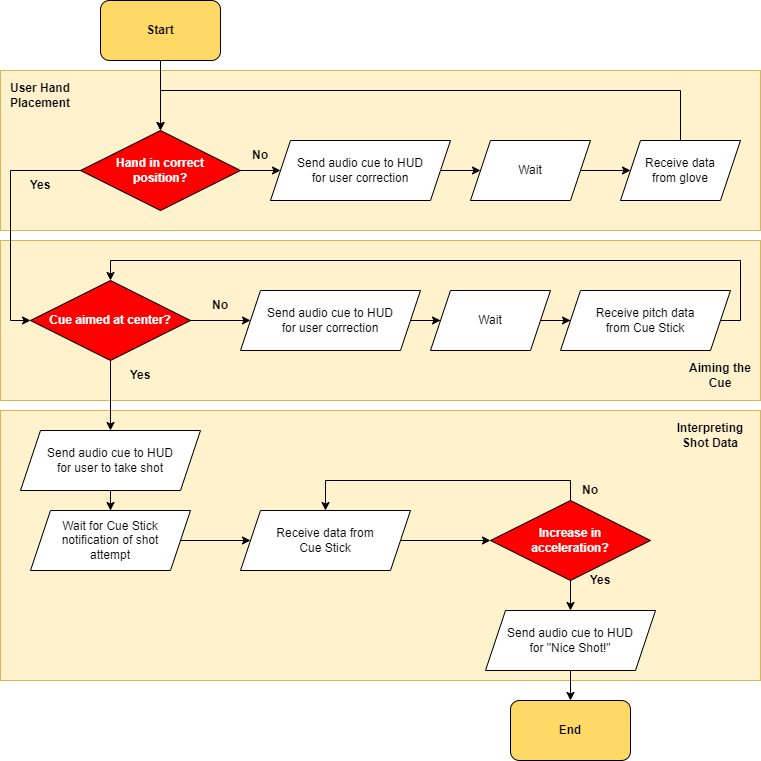

The diagram above was exported from draw.io. Its source (the exported page's mxGraphModel, read from the mxfile embedded in the PNG):
<mxGraphModel dx="2302" dy="1057" grid="1" gridSize="10" guides="1" tooltips="1" connect="1" arrows="1" fold="1" page="1" pageScale="1" pageWidth="827" pageHeight="1169" math="0" shadow="0">
  <root>
    <mxCell id="wIZa1kvvUxGXH3x09uo6-0" />
    <mxCell id="wIZa1kvvUxGXH3x09uo6-1" parent="wIZa1kvvUxGXH3x09uo6-0" />
    <mxCell id="wIZa1kvvUxGXH3x09uo6-2" value="" style="rounded=0;whiteSpace=wrap;html=1;fillColor=#fff2cc;strokeColor=#d6b656;" vertex="1" parent="wIZa1kvvUxGXH3x09uo6-1">
      <mxGeometry x="40" y="460" width="760" height="270" as="geometry" />
    </mxCell>
    <mxCell id="wIZa1kvvUxGXH3x09uo6-3" value="" style="rounded=0;whiteSpace=wrap;html=1;fillColor=#fff2cc;strokeColor=#d6b656;" vertex="1" parent="wIZa1kvvUxGXH3x09uo6-1">
      <mxGeometry x="40" y="290" width="760" height="160" as="geometry" />
    </mxCell>
    <mxCell id="wIZa1kvvUxGXH3x09uo6-4" value="" style="rounded=0;whiteSpace=wrap;html=1;fillColor=#fff2cc;strokeColor=#d6b656;" vertex="1" parent="wIZa1kvvUxGXH3x09uo6-1">
      <mxGeometry x="40" y="120" width="760" height="160" as="geometry" />
    </mxCell>
    <mxCell id="wIZa1kvvUxGXH3x09uo6-5" style="edgeStyle=orthogonalEdgeStyle;rounded=0;orthogonalLoop=1;jettySize=auto;html=1;entryX=0.5;entryY=0;entryDx=0;entryDy=0;fontColor=#000000;" edge="1" parent="wIZa1kvvUxGXH3x09uo6-1" source="wIZa1kvvUxGXH3x09uo6-6" target="wIZa1kvvUxGXH3x09uo6-9">
      <mxGeometry relative="1" as="geometry" />
    </mxCell>
    <mxCell id="wIZa1kvvUxGXH3x09uo6-6" value="&lt;b&gt;Start&lt;/b&gt;" style="rounded=1;whiteSpace=wrap;html=1;fillColor=#FFD966;strokeColor=#000000;gradientColor=none;" vertex="1" parent="wIZa1kvvUxGXH3x09uo6-1">
      <mxGeometry x="140" y="50" width="120" height="60" as="geometry" />
    </mxCell>
    <mxCell id="wIZa1kvvUxGXH3x09uo6-7" style="edgeStyle=orthogonalEdgeStyle;rounded=0;orthogonalLoop=1;jettySize=auto;html=1;fontColor=#000000;" edge="1" parent="wIZa1kvvUxGXH3x09uo6-1" source="wIZa1kvvUxGXH3x09uo6-9" target="wIZa1kvvUxGXH3x09uo6-18">
      <mxGeometry relative="1" as="geometry" />
    </mxCell>
    <mxCell id="wIZa1kvvUxGXH3x09uo6-8" style="edgeStyle=orthogonalEdgeStyle;rounded=0;orthogonalLoop=1;jettySize=auto;html=1;fontColor=#000000;exitX=0;exitY=0.5;exitDx=0;exitDy=0;entryX=0;entryY=0.5;entryDx=0;entryDy=0;" edge="1" parent="wIZa1kvvUxGXH3x09uo6-1" source="wIZa1kvvUxGXH3x09uo6-9" target="wIZa1kvvUxGXH3x09uo6-24">
      <mxGeometry relative="1" as="geometry" />
    </mxCell>
    <mxCell id="wIZa1kvvUxGXH3x09uo6-9" value="&lt;font color=&quot;#ffffff&quot;&gt;&lt;b&gt;Hand in correct &lt;br&gt;position?&lt;/b&gt;&lt;/font&gt;" style="rhombus;whiteSpace=wrap;html=1;fillColor=#FF0000;" vertex="1" parent="wIZa1kvvUxGXH3x09uo6-1">
      <mxGeometry x="120" y="180" width="160" height="80" as="geometry" />
    </mxCell>
    <mxCell id="wIZa1kvvUxGXH3x09uo6-10" value="&lt;b&gt;End&lt;/b&gt;" style="rounded=1;whiteSpace=wrap;html=1;fillColor=#FFD966;strokeColor=#000000;gradientColor=none;" vertex="1" parent="wIZa1kvvUxGXH3x09uo6-1">
      <mxGeometry x="550" y="750" width="120" height="60" as="geometry" />
    </mxCell>
    <mxCell id="wIZa1kvvUxGXH3x09uo6-11" value="&lt;font color=&quot;#000000&quot;&gt;&lt;b&gt;Yes&lt;/b&gt;&lt;/font&gt;" style="text;html=1;strokeColor=none;fillColor=none;align=center;verticalAlign=middle;whiteSpace=wrap;rounded=0;fontColor=#FFFFFF;" vertex="1" parent="wIZa1kvvUxGXH3x09uo6-1">
      <mxGeometry x="50" y="220" width="60" height="30" as="geometry" />
    </mxCell>
    <mxCell id="wIZa1kvvUxGXH3x09uo6-12" value="&lt;font color=&quot;#000000&quot;&gt;&lt;b&gt;No&lt;/b&gt;&lt;/font&gt;" style="text;html=1;strokeColor=none;fillColor=none;align=center;verticalAlign=middle;whiteSpace=wrap;rounded=0;fontColor=#FFFFFF;" vertex="1" parent="wIZa1kvvUxGXH3x09uo6-1">
      <mxGeometry x="270" y="190" width="60" height="30" as="geometry" />
    </mxCell>
    <mxCell id="wIZa1kvvUxGXH3x09uo6-13" value="&lt;font color=&quot;#000000&quot;&gt;User Hand Placement&lt;/font&gt;" style="text;html=1;strokeColor=none;fillColor=none;align=center;verticalAlign=middle;whiteSpace=wrap;rounded=0;fontColor=#FFFFFF;fontStyle=1" vertex="1" parent="wIZa1kvvUxGXH3x09uo6-1">
      <mxGeometry x="40" y="130" width="80" height="30" as="geometry" />
    </mxCell>
    <mxCell id="wIZa1kvvUxGXH3x09uo6-14" value="&lt;font color=&quot;#000000&quot;&gt;Aiming the Cue&lt;/font&gt;" style="text;html=1;strokeColor=none;fillColor=none;align=center;verticalAlign=middle;whiteSpace=wrap;rounded=0;fontColor=#FFFFFF;fontStyle=1" vertex="1" parent="wIZa1kvvUxGXH3x09uo6-1">
      <mxGeometry x="720" y="410" width="80" height="30" as="geometry" />
    </mxCell>
    <mxCell id="wIZa1kvvUxGXH3x09uo6-15" value="" style="edgeStyle=orthogonalEdgeStyle;rounded=0;orthogonalLoop=1;jettySize=auto;html=1;fontColor=#000000;" edge="1" parent="wIZa1kvvUxGXH3x09uo6-1" source="wIZa1kvvUxGXH3x09uo6-16" target="wIZa1kvvUxGXH3x09uo6-20">
      <mxGeometry relative="1" as="geometry" />
    </mxCell>
    <mxCell id="wIZa1kvvUxGXH3x09uo6-16" value="Wait" style="shape=parallelogram;perimeter=parallelogramPerimeter;whiteSpace=wrap;html=1;fixedSize=1;" vertex="1" parent="wIZa1kvvUxGXH3x09uo6-1">
      <mxGeometry x="510" y="190" width="120" height="60" as="geometry" />
    </mxCell>
    <mxCell id="wIZa1kvvUxGXH3x09uo6-17" style="edgeStyle=orthogonalEdgeStyle;rounded=0;orthogonalLoop=1;jettySize=auto;html=1;fontColor=#000000;" edge="1" parent="wIZa1kvvUxGXH3x09uo6-1" source="wIZa1kvvUxGXH3x09uo6-18" target="wIZa1kvvUxGXH3x09uo6-16">
      <mxGeometry relative="1" as="geometry" />
    </mxCell>
    <mxCell id="wIZa1kvvUxGXH3x09uo6-18" value="Send audio cue to HUD&lt;br&gt;for user correction" style="shape=parallelogram;perimeter=parallelogramPerimeter;whiteSpace=wrap;html=1;fixedSize=1;" vertex="1" parent="wIZa1kvvUxGXH3x09uo6-1">
      <mxGeometry x="310" y="190" width="180" height="60" as="geometry" />
    </mxCell>
    <mxCell id="wIZa1kvvUxGXH3x09uo6-19" style="edgeStyle=orthogonalEdgeStyle;rounded=0;orthogonalLoop=1;jettySize=auto;html=1;entryX=0.5;entryY=0;entryDx=0;entryDy=0;fontColor=#000000;exitX=0.5;exitY=0;exitDx=0;exitDy=0;" edge="1" parent="wIZa1kvvUxGXH3x09uo6-1" source="wIZa1kvvUxGXH3x09uo6-20" target="wIZa1kvvUxGXH3x09uo6-9">
      <mxGeometry relative="1" as="geometry">
        <Array as="points">
          <mxPoint x="720" y="140" />
          <mxPoint x="200" y="140" />
        </Array>
      </mxGeometry>
    </mxCell>
    <mxCell id="wIZa1kvvUxGXH3x09uo6-20" value="Receive data &lt;br&gt;from glove" style="shape=parallelogram;perimeter=parallelogramPerimeter;whiteSpace=wrap;html=1;fixedSize=1;" vertex="1" parent="wIZa1kvvUxGXH3x09uo6-1">
      <mxGeometry x="660" y="190" width="120" height="60" as="geometry" />
    </mxCell>
    <mxCell id="wIZa1kvvUxGXH3x09uo6-21" value="&lt;font color=&quot;#000000&quot;&gt;Interpreting Shot Data&lt;/font&gt;" style="text;html=1;strokeColor=none;fillColor=none;align=center;verticalAlign=middle;whiteSpace=wrap;rounded=0;fontColor=#FFFFFF;fontStyle=1" vertex="1" parent="wIZa1kvvUxGXH3x09uo6-1">
      <mxGeometry x="710" y="470" width="80" height="30" as="geometry" />
    </mxCell>
    <mxCell id="wIZa1kvvUxGXH3x09uo6-22" value="" style="edgeStyle=orthogonalEdgeStyle;rounded=0;orthogonalLoop=1;jettySize=auto;html=1;fontColor=#000000;" edge="1" parent="wIZa1kvvUxGXH3x09uo6-1" source="wIZa1kvvUxGXH3x09uo6-24" target="wIZa1kvvUxGXH3x09uo6-28">
      <mxGeometry relative="1" as="geometry" />
    </mxCell>
    <mxCell id="wIZa1kvvUxGXH3x09uo6-23" style="edgeStyle=orthogonalEdgeStyle;rounded=0;orthogonalLoop=1;jettySize=auto;html=1;" edge="1" parent="wIZa1kvvUxGXH3x09uo6-1" source="wIZa1kvvUxGXH3x09uo6-24" target="wIZa1kvvUxGXH3x09uo6-33">
      <mxGeometry relative="1" as="geometry" />
    </mxCell>
    <mxCell id="wIZa1kvvUxGXH3x09uo6-24" value="&lt;font color=&quot;#ffffff&quot;&gt;&lt;b&gt;Cue aimed at center?&lt;/b&gt;&lt;/font&gt;" style="rhombus;whiteSpace=wrap;html=1;fillColor=#FF0000;" vertex="1" parent="wIZa1kvvUxGXH3x09uo6-1">
      <mxGeometry x="70" y="330" width="160" height="80" as="geometry" />
    </mxCell>
    <mxCell id="wIZa1kvvUxGXH3x09uo6-25" value="" style="edgeStyle=orthogonalEdgeStyle;rounded=0;orthogonalLoop=1;jettySize=auto;html=1;fontColor=#000000;" edge="1" parent="wIZa1kvvUxGXH3x09uo6-1" source="wIZa1kvvUxGXH3x09uo6-26" target="wIZa1kvvUxGXH3x09uo6-29">
      <mxGeometry relative="1" as="geometry" />
    </mxCell>
    <mxCell id="wIZa1kvvUxGXH3x09uo6-26" value="Wait" style="shape=parallelogram;perimeter=parallelogramPerimeter;whiteSpace=wrap;html=1;fixedSize=1;" vertex="1" parent="wIZa1kvvUxGXH3x09uo6-1">
      <mxGeometry x="470" y="340" width="120" height="60" as="geometry" />
    </mxCell>
    <mxCell id="wIZa1kvvUxGXH3x09uo6-27" value="" style="edgeStyle=orthogonalEdgeStyle;rounded=0;orthogonalLoop=1;jettySize=auto;html=1;" edge="1" parent="wIZa1kvvUxGXH3x09uo6-1" source="wIZa1kvvUxGXH3x09uo6-28" target="wIZa1kvvUxGXH3x09uo6-26">
      <mxGeometry relative="1" as="geometry" />
    </mxCell>
    <mxCell id="wIZa1kvvUxGXH3x09uo6-28" value="Send audio cue to HUD&lt;br&gt;for user correction" style="shape=parallelogram;perimeter=parallelogramPerimeter;whiteSpace=wrap;html=1;fixedSize=1;" vertex="1" parent="wIZa1kvvUxGXH3x09uo6-1">
      <mxGeometry x="280" y="340" width="180" height="60" as="geometry" />
    </mxCell>
    <mxCell id="wIZa1kvvUxGXH3x09uo6-29" value="Receive pitch data&lt;br&gt;from Cue Stick" style="shape=parallelogram;perimeter=parallelogramPerimeter;whiteSpace=wrap;html=1;fixedSize=1;" vertex="1" parent="wIZa1kvvUxGXH3x09uo6-1">
      <mxGeometry x="600" y="340" width="170" height="60" as="geometry" />
    </mxCell>
    <mxCell id="wIZa1kvvUxGXH3x09uo6-30" style="edgeStyle=orthogonalEdgeStyle;rounded=0;orthogonalLoop=1;jettySize=auto;html=1;entryX=0.5;entryY=0;entryDx=0;entryDy=0;fontColor=#000000;exitX=1;exitY=0.5;exitDx=0;exitDy=0;" edge="1" parent="wIZa1kvvUxGXH3x09uo6-1" source="wIZa1kvvUxGXH3x09uo6-29" target="wIZa1kvvUxGXH3x09uo6-24">
      <mxGeometry relative="1" as="geometry">
        <Array as="points">
          <mxPoint x="780" y="370" />
          <mxPoint x="780" y="310" />
          <mxPoint x="150" y="310" />
        </Array>
        <mxPoint x="690" y="440" as="sourcePoint" />
      </mxGeometry>
    </mxCell>
    <mxCell id="wIZa1kvvUxGXH3x09uo6-31" value="&lt;font color=&quot;#000000&quot;&gt;&lt;b&gt;No&lt;/b&gt;&lt;/font&gt;" style="text;html=1;strokeColor=none;fillColor=none;align=center;verticalAlign=middle;whiteSpace=wrap;rounded=0;fontColor=#FFFFFF;" vertex="1" parent="wIZa1kvvUxGXH3x09uo6-1">
      <mxGeometry x="230" y="340" width="60" height="30" as="geometry" />
    </mxCell>
    <mxCell id="wIZa1kvvUxGXH3x09uo6-32" style="edgeStyle=orthogonalEdgeStyle;rounded=0;orthogonalLoop=1;jettySize=auto;html=1;" edge="1" parent="wIZa1kvvUxGXH3x09uo6-1" source="wIZa1kvvUxGXH3x09uo6-33" target="wIZa1kvvUxGXH3x09uo6-52">
      <mxGeometry relative="1" as="geometry" />
    </mxCell>
    <mxCell id="wIZa1kvvUxGXH3x09uo6-33" value="Send audio cue to HUD&lt;br&gt;for user to take shot" style="shape=parallelogram;perimeter=parallelogramPerimeter;whiteSpace=wrap;html=1;fixedSize=1;" vertex="1" parent="wIZa1kvvUxGXH3x09uo6-1">
      <mxGeometry x="60" y="480" width="180" height="60" as="geometry" />
    </mxCell>
    <mxCell id="wIZa1kvvUxGXH3x09uo6-34" value="" style="edgeStyle=orthogonalEdgeStyle;rounded=0;orthogonalLoop=1;jettySize=auto;html=1;fontColor=#000000;" edge="1" parent="wIZa1kvvUxGXH3x09uo6-1" source="wIZa1kvvUxGXH3x09uo6-35" target="wIZa1kvvUxGXH3x09uo6-38">
      <mxGeometry relative="1" as="geometry" />
    </mxCell>
    <mxCell id="wIZa1kvvUxGXH3x09uo6-35" value="Receive data from&lt;br&gt;Cue Stick" style="shape=parallelogram;perimeter=parallelogramPerimeter;whiteSpace=wrap;html=1;fixedSize=1;" vertex="1" parent="wIZa1kvvUxGXH3x09uo6-1">
      <mxGeometry x="280" y="560" width="170" height="60" as="geometry" />
    </mxCell>
    <mxCell id="wIZa1kvvUxGXH3x09uo6-36" value="" style="edgeStyle=orthogonalEdgeStyle;rounded=0;orthogonalLoop=1;jettySize=auto;html=1;fontColor=#000000;" edge="1" parent="wIZa1kvvUxGXH3x09uo6-1" source="wIZa1kvvUxGXH3x09uo6-38" target="wIZa1kvvUxGXH3x09uo6-42">
      <mxGeometry relative="1" as="geometry" />
    </mxCell>
    <mxCell id="wIZa1kvvUxGXH3x09uo6-37" style="edgeStyle=orthogonalEdgeStyle;rounded=0;orthogonalLoop=1;jettySize=auto;html=1;entryX=0.5;entryY=0;entryDx=0;entryDy=0;fontColor=#000000;exitX=0.5;exitY=0;exitDx=0;exitDy=0;" edge="1" parent="wIZa1kvvUxGXH3x09uo6-1" source="wIZa1kvvUxGXH3x09uo6-38" target="wIZa1kvvUxGXH3x09uo6-35">
      <mxGeometry relative="1" as="geometry" />
    </mxCell>
    <mxCell id="wIZa1kvvUxGXH3x09uo6-38" value="&lt;font color=&quot;#ffffff&quot;&gt;&lt;b&gt;Increase in&lt;br&gt;acceleration?&lt;/b&gt;&lt;/font&gt;" style="rhombus;whiteSpace=wrap;html=1;fillColor=#FF0000;" vertex="1" parent="wIZa1kvvUxGXH3x09uo6-1">
      <mxGeometry x="530" y="550" width="160" height="80" as="geometry" />
    </mxCell>
    <mxCell id="qVQZnIgYYYn34OyUGShl-0" style="edgeStyle=orthogonalEdgeStyle;rounded=0;orthogonalLoop=1;jettySize=auto;html=1;" edge="1" parent="wIZa1kvvUxGXH3x09uo6-1" source="wIZa1kvvUxGXH3x09uo6-42" target="wIZa1kvvUxGXH3x09uo6-10">
      <mxGeometry relative="1" as="geometry" />
    </mxCell>
    <mxCell id="wIZa1kvvUxGXH3x09uo6-42" value="Send audio cue to HUD&lt;br&gt;for &quot;Nice Shot!&quot;" style="shape=parallelogram;perimeter=parallelogramPerimeter;whiteSpace=wrap;html=1;fixedSize=1;" vertex="1" parent="wIZa1kvvUxGXH3x09uo6-1">
      <mxGeometry x="525" y="660" width="170" height="60" as="geometry" />
    </mxCell>
    <mxCell id="wIZa1kvvUxGXH3x09uo6-43" value="&lt;font color=&quot;#000000&quot;&gt;&lt;b&gt;Yes&lt;/b&gt;&lt;/font&gt;" style="text;html=1;strokeColor=none;fillColor=none;align=center;verticalAlign=middle;whiteSpace=wrap;rounded=0;fontColor=#FFFFFF;" vertex="1" parent="wIZa1kvvUxGXH3x09uo6-1">
      <mxGeometry x="610" y="615" width="60" height="30" as="geometry" />
    </mxCell>
    <mxCell id="wIZa1kvvUxGXH3x09uo6-44" value="&lt;font color=&quot;#000000&quot;&gt;&lt;b&gt;No&lt;/b&gt;&lt;/font&gt;" style="text;html=1;strokeColor=none;fillColor=none;align=center;verticalAlign=middle;whiteSpace=wrap;rounded=0;fontColor=#FFFFFF;" vertex="1" parent="wIZa1kvvUxGXH3x09uo6-1">
      <mxGeometry x="600" y="525" width="60" height="30" as="geometry" />
    </mxCell>
    <mxCell id="wIZa1kvvUxGXH3x09uo6-51" style="edgeStyle=orthogonalEdgeStyle;rounded=0;orthogonalLoop=1;jettySize=auto;html=1;" edge="1" parent="wIZa1kvvUxGXH3x09uo6-1" source="wIZa1kvvUxGXH3x09uo6-52" target="wIZa1kvvUxGXH3x09uo6-35">
      <mxGeometry relative="1" as="geometry" />
    </mxCell>
    <mxCell id="wIZa1kvvUxGXH3x09uo6-52" value="Wait for Cue Stick&lt;br&gt;notification of shot&lt;br&gt;attempt" style="shape=parallelogram;perimeter=parallelogramPerimeter;whiteSpace=wrap;html=1;fixedSize=1;" vertex="1" parent="wIZa1kvvUxGXH3x09uo6-1">
      <mxGeometry x="70" y="560" width="160" height="60" as="geometry" />
    </mxCell>
    <mxCell id="wIZa1kvvUxGXH3x09uo6-53" value="&lt;font color=&quot;#000000&quot;&gt;&lt;b&gt;Yes&lt;/b&gt;&lt;/font&gt;" style="text;html=1;strokeColor=none;fillColor=none;align=center;verticalAlign=middle;whiteSpace=wrap;rounded=0;fontColor=#FFFFFF;" vertex="1" parent="wIZa1kvvUxGXH3x09uo6-1">
      <mxGeometry x="150" y="410" width="60" height="30" as="geometry" />
    </mxCell>
  </root>
</mxGraphModel>